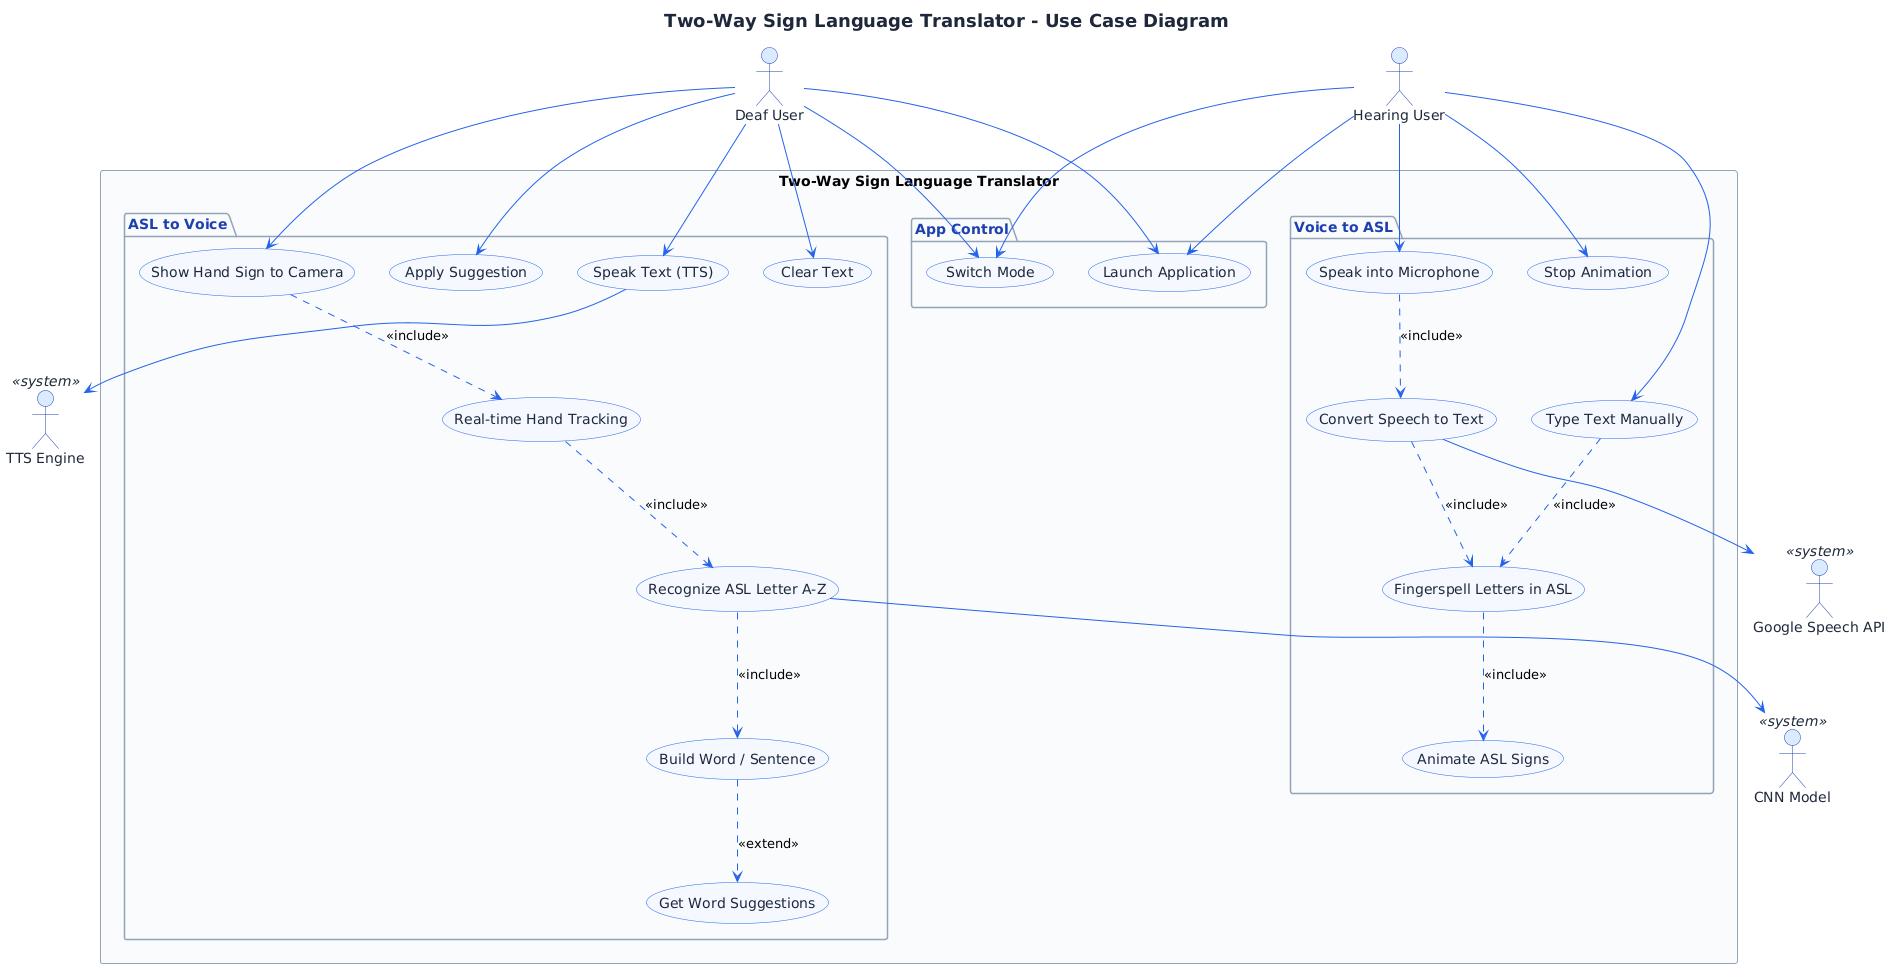

The diagram above was rendered by PlantUML. Its source (embedded in the PNG):
@startuml
title Two-Way Sign Language Translator - Use Case Diagram

skinparam backgroundColor #FFFFFF
skinparam actor {
    BackgroundColor #DBEAFE
    BorderColor #1E40AF
    FontColor #1E293B
}
skinparam usecase {
    BackgroundColor #F5F8FF
    BorderColor #2563EB
    FontColor #1E293B
    ArrowColor #2563EB
}
skinparam package {
    BackgroundColor #F8FAFC
    BorderColor #94A3B8
    FontColor #1E40AF
}
skinparam title {
    FontColor #1E293B
    FontSize 18
}
skinparam shadowing false

actor "Deaf User" as DeafUser
actor "Hearing User" as HearingUser
actor "Google Speech API" as SpeechAPI <<system>>
actor "TTS Engine" as TTS <<system>>
actor "CNN Model" as CNN <<system>>

rectangle "Two-Way Sign Language Translator" {
    package "ASL to Voice" {
        usecase "Show Hand Sign to Camera" as UC1
        usecase "Real-time Hand Tracking" as UC2
        usecase "Recognize ASL Letter A-Z" as UC3
        usecase "Build Word / Sentence" as UC4
        usecase "Get Word Suggestions" as UC5
        usecase "Apply Suggestion" as UC6
        usecase "Speak Text (TTS)" as UC7
        usecase "Clear Text" as UC8
    }
    package "Voice to ASL" {
        usecase "Speak into Microphone" as UC9
        usecase "Type Text Manually" as UC10
        usecase "Convert Speech to Text" as UC11
        usecase "Fingerspell Letters in ASL" as UC12
        usecase "Animate ASL Signs" as UC13
        usecase "Stop Animation" as UC14
    }
    package "App Control" {
        usecase "Switch Mode" as UC15
        usecase "Launch Application" as UC16
    }
}

DeafUser --> UC1
DeafUser --> UC6
DeafUser --> UC7
DeafUser --> UC8
DeafUser --> UC15
DeafUser --> UC16
HearingUser --> UC9
HearingUser --> UC10
HearingUser --> UC14
HearingUser --> UC15
HearingUser --> UC16

UC1 ..> UC2 : <<include>>
UC2 ..> UC3 : <<include>>
UC3 ..> UC4 : <<include>>
UC4 ..> UC5 : <<extend>>
UC9 ..> UC11 : <<include>>
UC10 ..> UC12 : <<include>>
UC11 ..> UC12 : <<include>>
UC12 ..> UC13 : <<include>>

UC3 --> CNN
UC11 --> SpeechAPI
UC7 --> TTS
@enduml